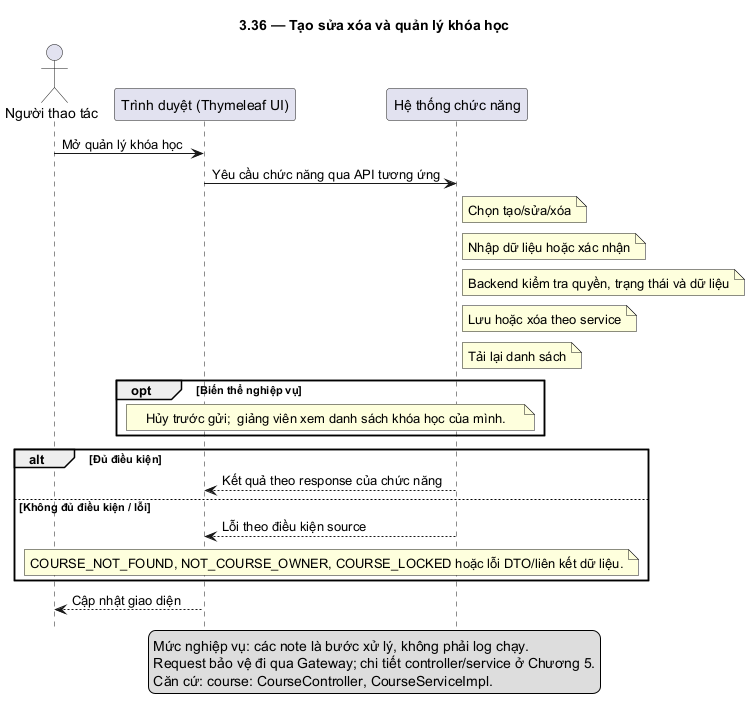

The diagram above was rendered by PlantUML. Its source (embedded in the PNG):
@startuml
skinparam defaultFontName DejaVu Sans
skinparam shadowing false
hide footbox
title 3.36 — Tạo sửa xóa và quản lý khóa học
actor "Người thao tác" as U
participant "Trình duyệt (Thymeleaf UI)" as F
participant "Hệ thống chức năng" as B
U -> F: Mở quản lý khóa học
F -> B: Yêu cầu chức năng qua API tương ứng
note right of B: Chọn tạo/sửa/xóa
note right of B: Nhập dữ liệu hoặc xác nhận
note right of B: Backend kiểm tra quyền, trạng thái và dữ liệu
note right of B: Lưu hoặc xóa theo service
note right of B: Tải lại danh sách
opt Biến thể nghiệp vụ
note over F,B: Hủy trước gửi;  giảng viên xem danh sách khóa học của mình.
end
alt Đủ điều kiện
B --> F: Kết quả theo response của chức năng
else Không đủ điều kiện / lỗi
B --> F: Lỗi theo điều kiện source
note over F,B: COURSE_NOT_FOUND, NOT_COURSE_OWNER, COURSE_LOCKED hoặc lỗi DTO/liên kết dữ liệu.
end
F --> U: Cập nhật giao diện
legend bottom
Mức nghiệp vụ: các note là bước xử lý, không phải log chạy.
Request bảo vệ đi qua Gateway; chi tiết controller/service ở Chương 5.
Căn cứ: course: CourseController, CourseServiceImpl.
endlegend
@enduml